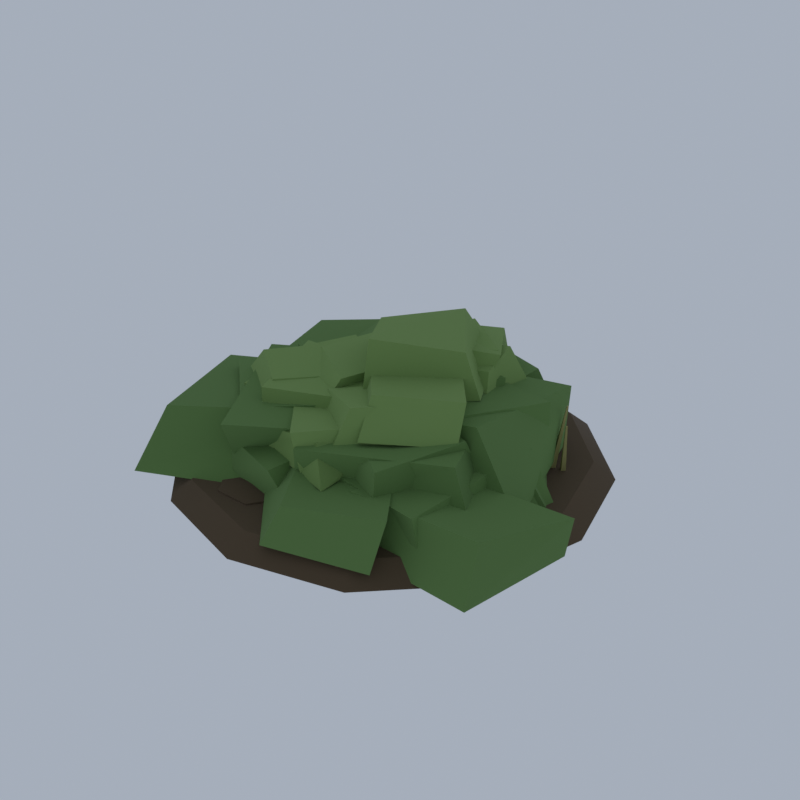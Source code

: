 # Source: VG06_01_marsh_hummock_01.blend  (saved by Blender 5.2.45; exported with 4.5.12 LTS)
import bpy
from mathutils import Matrix  # noqa: F401  (used for matrix-valued properties, if any)

bpy.ops.wm.read_factory_settings(use_empty=True)
scene = bpy.context.scene
scene.name = 'Scene'

# ---- collections
col_collection = bpy.data.collections.new('Collection'); scene.collection.children.link(col_collection)

# ---- materials (node trees are filled in below, after node groups)
mat_vg_f_hmud_mud = bpy.data.materials.new('vg_f_hmud|Mud')
mat_vg_f_hmud_mud.diffuse_color = (0.09152, 0.06191, 0.03288, 1.0)
mat_vg_f_hgrass_grass = bpy.data.materials.new('vg_f_hgrass|Grass')
mat_vg_f_hgrass_grass.diffuse_color = (0.1166, 0.2195, 0.06191, 1.0)
mat_vg_f_hgrass2_grass = bpy.data.materials.new('vg_f_hgrass2|Grass')
mat_vg_f_hgrass2_grass.diffuse_color = (0.1905, 0.3112, 0.09152, 1.0)
mat_vg_f_hreed_grass = bpy.data.materials.new('vg_f_hreed|Grass')
mat_vg_f_hreed_grass.diffuse_color = (0.3112, 0.2932, 0.1062, 1.0)

# ---- material node trees
mat_vg_f_hmud_mud.use_nodes = True; mat_vg_f_hmud_mud.node_tree.nodes.clear()
_N = mat_vg_f_hmud_mud.node_tree.nodes; _L = mat_vg_f_hmud_mud.node_tree.links
n0 = _N.new('ShaderNodeBsdfPrincipled'); n0.name = 'Principled BSDF'; n0.location = (-200, 100)
n0.inputs[0].default_value = (0.09152, 0.06191, 0.03288, 1.0)
n0.inputs[2].default_value = 1.0
n0.inputs[10].default_value = 0.005
n1 = _N.new('ShaderNodeOutputMaterial'); n1.name = 'Material Output'; n1.location = (200, 100)
_L.new(n0.outputs[0], n1.inputs[0])
n1.is_active_output = True
mat_vg_f_hgrass_grass.use_nodes = True; mat_vg_f_hgrass_grass.node_tree.nodes.clear()
_N = mat_vg_f_hgrass_grass.node_tree.nodes; _L = mat_vg_f_hgrass_grass.node_tree.links
n0 = _N.new('ShaderNodeBsdfPrincipled'); n0.name = 'Principled BSDF'; n0.location = (-200, 100)
n0.inputs[0].default_value = (0.1166, 0.2195, 0.06191, 1.0)
n0.inputs[2].default_value = 1.0
n0.inputs[10].default_value = 0.005
n1 = _N.new('ShaderNodeOutputMaterial'); n1.name = 'Material Output'; n1.location = (200, 100)
_L.new(n0.outputs[0], n1.inputs[0])
n1.is_active_output = True
mat_vg_f_hgrass2_grass.use_nodes = True; mat_vg_f_hgrass2_grass.node_tree.nodes.clear()
_N = mat_vg_f_hgrass2_grass.node_tree.nodes; _L = mat_vg_f_hgrass2_grass.node_tree.links
n0 = _N.new('ShaderNodeBsdfPrincipled'); n0.name = 'Principled BSDF'; n0.location = (-200, 100)
n0.inputs[0].default_value = (0.1905, 0.3112, 0.09152, 1.0)
n0.inputs[2].default_value = 1.0
n0.inputs[10].default_value = 0.005
n1 = _N.new('ShaderNodeOutputMaterial'); n1.name = 'Material Output'; n1.location = (200, 100)
_L.new(n0.outputs[0], n1.inputs[0])
n1.is_active_output = True
mat_vg_f_hreed_grass.use_nodes = True; mat_vg_f_hreed_grass.node_tree.nodes.clear()
_N = mat_vg_f_hreed_grass.node_tree.nodes; _L = mat_vg_f_hreed_grass.node_tree.links
n0 = _N.new('ShaderNodeBsdfPrincipled'); n0.name = 'Principled BSDF'; n0.location = (-200, 100)
n0.inputs[0].default_value = (0.3112, 0.2932, 0.1062, 1.0)
n0.inputs[2].default_value = 1.0
n0.inputs[10].default_value = 0.005
n1 = _N.new('ShaderNodeOutputMaterial'); n1.name = 'Material Output'; n1.location = (200, 100)
_L.new(n0.outputs[0], n1.inputs[0])
n1.is_active_output = True

# ---- world
world_world = bpy.data.worlds.new('World'); scene.world = world_world
world_world.use_nodes = True; world_world.node_tree.nodes.clear()
_N = world_world.node_tree.nodes; _L = world_world.node_tree.links
n0 = _N.new('ShaderNodeOutputWorld'); n0.name = 'World Output'; n0.location = (200, 100)
n1 = _N.new('ShaderNodeBackground'); n1.name = 'Background'; n1.location = (-200, 100)
n1.inputs[0].default_value = (0.42, 0.47, 0.55, 1.0)
n1.inputs[1].default_value = 0.9
_L.new(n1.outputs[0], n0.inputs[0])
n0.is_active_output = True
world_world.color = (0.05088, 0.05088, 0.05088)
world_world.sun_shadow_jitter_overblur = 0.0

# ---- meshes
me_grass_hummock = bpy.data.meshes.new('grass_hummock')
me_grass_hummock.from_pydata([(7.607, 0.0, 0.4204), (6.807, 0.0, 1.069), (6.535, 4.0, 0.4204), (5.842, 3.6, 1.069), (3.607, 6.928, 0.4204), (3.207, 6.235, 1.069), (-0.3931, 8.0, 0.4204), (-0.3931, 7.2, 1.069), (-4.393, 6.928, 0.4204), (-3.993, 6.235, 1.069), (-7.321, 4.0, 0.4204), (-6.628, 3.6, 1.069), (-8.393, 9.797e-16, 0.4204), (-7.593, 8.817e-16, 1.069), (-7.321, -4.0, 0.4204), (-6.628, -3.6, 1.069), (-4.393, -6.928, 0.4204), (-3.993, -6.235, 1.069), (-0.3931, -8.0, 0.4204), (-0.3931, -7.2, 1.069), (3.607, -6.928, 0.4204), (3.207, -6.235, 1.069), (6.535, -4.0, 0.4204), (5.842, -3.6, 1.069), (1.189, -5.449, 1.461), (1.189, -5.449, 0.3523), (2.847, -5.449, 1.184), (2.018, -4.218, 1.184), (0.3598, -4.218, 1.184), (-0.4695, -5.449, 1.184), (0.3598, -6.68, 1.184), (2.018, -6.68, 1.184), (2.847, -5.449, 0.6295), (2.018, -4.218, 0.6295), (0.3598, -4.218, 0.6295), (-0.4695, -5.449, 0.6295), (0.3598, -6.68, 0.6295), (2.018, -6.68, 0.6295), (-4.847, -4.4, 1.271), (-4.847, -4.4, 0.5423), (-3.757, -4.4, 1.089), (-4.302, -3.59, 1.089), (-5.392, -3.59, 1.089), (-5.937, -4.4, 1.089), (-5.392, -5.209, 1.089), (-4.302, -5.209, 1.089), (-3.757, -4.4, 0.7245), (-4.302, -3.59, 0.7245), (-5.392, -3.59, 0.7245), (-5.937, -4.4, 0.7245), (-5.392, -5.209, 0.7245), (-4.302, -5.209, 0.7245), (-2.117, -5.161, 1.358), (-2.117, -5.161, 0.4553), (-0.7671, -5.161, 1.132), (-1.442, -4.159, 1.132), (-2.793, -4.159, 1.132), (-3.468, -5.161, 1.132), (-2.793, -6.163, 1.132), (-1.442, -6.163, 1.132), (-0.7671, -5.161, 0.681), (-1.442, -4.159, 0.681), (-2.793, -4.159, 0.681), (-3.468, -5.161, 0.681), (-2.793, -6.163, 0.681), (-1.442, -6.163, 0.681), (2.343, -5.559, 1.361), (2.343, -5.559, 0.4527), (3.701, -5.559, 1.134), (3.022, -4.551, 1.134), (1.664, -4.551, 1.134), (0.9846, -5.559, 1.134), (1.664, -6.567, 1.134), (3.022, -6.567, 1.134), (3.701, -5.559, 0.6797), (3.022, -4.551, 0.6797), (1.664, -4.551, 0.6797), (0.9846, -5.559, 0.6797), (1.664, -6.567, 0.6797), (3.022, -6.567, 0.6797), (6.991, -5.477, 0.4952), (7.957, -1.622, 0.8364), (1.532, -1.579, 0.5242), (1.917, -5.301, 0.5879), (6.806, -4.597, 2.39), (8.393, -1.975, 2.581), (3.931, -1.771, 2.231), (2.099, -4.97, 2.485), (-1.248, -2.492, 0.4713), (2.445, 2.449, 0.5222), (-0.406, 6.342, 0.9132), (-4.868, 2.307, 0.5764), (-1.355, -1.266, 2.774), (2.419, 3.403, 3.388), (-1.295, 5.036, 2.894), (-4.585, 1.38, 2.757), (0.01901, -2.484, 1.239), (5.082, -2.218, 0.9563), (4.279, 2.087, 1.032), (0.2926, 0.8976, 1.148), (0.4167, -2.532, 2.777), (4.067, -3.033, 2.877), (4.513, 1.843, 2.484), (0.359, 1.352, 2.5), (-0.3403, -4.888, 1.103), (5.99, -3.644, 1.429), (3.288, 1.196, 1.472), (-1.66, 0.7165, 0.8979), (0.0506, -5.326, 3.368), (4.732, -3.058, 3.43), (3.005, 1.265, 3.232), (-1.608, 0.8177, 3.895), (1.377, -0.9422, 1.196), (4.174, 4.466, 1.323), (-1.607, 6.449, 1.314), (-2.391, 0.2701, 1.262), (2.474, -0.6166, 3.302), (2.985, 4.158, 3.605), (-0.8219, 5.75, 3.371), (-2.482, 0.3546, 3.601), (-0.53, -3.094, 1.717), (2.856, -1.981, 1.881), (0.8248, 1.935, 1.608), (-1.775, 0.1276, 1.603), (-0.634, -2.359, 3.137), (2.458, -1.445, 3.454), (0.3144, 1.9, 3.068), (-1.758, 0.4846, 3.217), (2.968, -4.87, 2.181), (4.511, -1.097, 1.974), (-0.4315, 0.8825, 2.031), (-1.1, -3.063, 2.176), (2.948, -4.75, 3.337), (4.258, -1.864, 3.65), (0.6815, -0.04067, 3.383), (0.1014, -2.572, 3.275), (-3.679, -2.574, 0.0), (0.8614, 0.3031, 0.2615), (-1.615, 6.799, 0.8006), (-7.108, 3.138, 0.5243), (-5.277, -2.033, 3.13), (0.6016, 0.5333, 3.165), (-1.592, 5.538, 3.883), (-6.697, 3.101, 3.207), (3.053, -2.948, 0.8084), (6.317, 0.09006, 0.7851), (3.976, 3.355, 1.108), (0.0916, -0.004755, 1.137), (2.466, -2.737, 3.132), (5.341, -0.4123, 2.747), (4.158, 1.954, 2.967), (0.6096, 0.163, 2.837), (0.7484, -3.392, 0.998), (2.897, 2.092, 0.6534), (-3.395, 4.322, 0.7117), (-5.373, -0.3037, 0.6486), (-0.4788, -2.452, 3.434), (3.108, 1.902, 4.121), (-3.518, 3.968, 3.867), (-4.798, -0.1159, 3.828), (0.991, -2.245, 1.238), (6.485, -2.137, 1.644), (4.489, 3.754, 1.178), (-0.5544, 2.825, 1.609), (2.178, -2.318, 4.07), (4.336, -1.433, 4.01), (4.665, 3.678, 3.637), (-0.1512, 2.785, 3.501), (-3.49, -4.86, 1.554), (-0.5935, -2.356, 1.74), (-2.553, 1.133, 1.473), (-6.145, -0.6024, 1.704), (-3.277, -4.504, 3.43), (-0.9357, -3.237, 3.767), (-2.44, 0.9947, 3.869), (-6.227, -1.799, 3.364), (3.666, -1.829, 2.078), (5.3, 1.359, 2.315), (1.3, 2.755, 2.27), (-0.1619, -0.5829, 1.823), (3.359, -1.618, 4.079), (5.022, 1.77, 3.879), (1.035, 2.535, 3.738), (-0.1699, 0.8375, 3.928), (-3.614, -0.2043, 2.038), (0.5628, -0.5702, 2.355), (-0.1363, 4.093, 2.393), (-3.603, 4.482, 2.46), (-2.985, 0.4033, 4.073), (-0.2553, 1.035, 4.57), (-0.439, 2.961, 4.236), (-3.389, 3.072, 4.223), (5.057, -4.955, 0.2557), (6.414, 0.5177, 0.5755), (-0.5186, 2.854, 0.2556), (-2.4, -4.002, 0.2518), (4.606, -4.982, 2.474), (5.369, 0.2307, 2.892), (-0.8434, 1.709, 2.453), (-1.713, -4.155, 2.417), (0.2789, -5.521, 0.8781), (0.1079, -0.9462, 1.091), (-4.24, -0.5157, 0.6881), (-3.878, -5.053, 1.034), (-0.6594, -5.82, 2.537), (-0.3759, -1.153, 2.357), (-3.802, -1.348, 2.531), (-4.479, -4.332, 2.124), (0.5454, -7.453, 1.064), (4.127, -6.369, 0.9834), (1.531, -2.173, 1.069), (-2.097, -4.563, 1.275), (0.8862, -6.805, 2.31), (4.278, -5.742, 2.634), (1.39, -1.72, 2.295), (-0.9426, -3.679, 2.652), (-6.096, -7.043, 1.023), (-0.2108, -4.384, 1.047), (-2.518, 0.8853, 1.269), (-7.398, -0.8617, 1.272), (-5.548, -5.785, 3.262), (-1.564, -2.723, 3.153), (-3.822, 0.4061, 3.113), (-7.585, -1.027, 2.871), (0.8603, -3.861, 1.147), (1.566, 3.918, 1.511), (-3.601, 3.444, 1.417), (-3.946, -2.737, 1.695), (0.5559, -1.615, 3.1), (1.436, 2.56, 3.331), (-2.86, 2.247, 3.23), (-3.484, -1.531, 3.091), (-3.604, -2.03, 1.551), (-0.8906, 0.5119, 1.804), (-2.784, 4.415, 1.687), (-6.516, 2.566, 1.907), (-4.526, -2.103, 2.958), (-1.603, -0.3282, 2.981), (-2.877, 3.131, 3.017), (-5.834, 1.155, 3.182), (-3.213, -4.937, 1.723), (1.139, -3.367, 2.114), (0.8039, 1.57, 1.6), (-4.88, 0.1405, 2.07), (-2.765, -5.829, 3.488), (2.233, -2.642, 3.489), (0.3552, 2.522, 3.907), (-5.889, -0.4513, 3.608), (0.1374, -5.142, 2.374), (3.595, -2.341, 2.103), (-0.7221, 0.1058, 2.314), (-2.569, -2.803, 2.014), (-0.1267, -5.27, 3.868), (2.306, -2.12, 3.718), (-0.03433, -0.02791, 3.598), (-2.008, -3.151, 3.59), (3.365, -2.509, 2.637), (4.09, 0.481, 2.706), (1.365, 2.109, 2.708), (0.7013, -0.7281, 2.431), (2.823, -1.973, 3.855), (3.628, 0.2406, 3.735), (2.0, 1.361, 3.758), (0.2696, -0.6737, 3.845), (0.7131, -3.974, 2.78), (2.9, -1.747, 2.856), (0.2143, 1.067, 2.711), (-1.74, -1.152, 2.709), (0.397, -3.332, 4.004), (2.014, -1.484, 3.989), (0.4234, 0.2594, 3.886), (-1.521, -1.633, 4.075), (-0.9548, -0.03316, 3.134), (1.78, -0.1062, 3.112), (1.186, 3.512, 2.954), (-1.517, 3.895, 3.125), (-0.6292, 0.03622, 4.175), (1.053, 0.7443, 4.171), (0.7826, 4.309, 4.379), (-1.147, 4.234, 4.129), (0.8053, -1.546, 3.336), (3.385, -0.556, 3.029), (1.245, 3.705, 3.105), (-1.471, 2.453, 3.284), (1.135, -1.202, 4.609), (2.755, 0.3739, 4.638), (1.331, 3.347, 4.567), (-0.359, 1.459, 4.325), (1.526, -3.936, 3.531), (4.116, -2.124, 3.452), (1.514, 1.31, 3.335), (-1.727, -0.158, 3.37), (1.313, -2.995, 4.794), (3.975, -1.513, 4.797), (0.9983, 1.997, 4.626), (-0.9994, -0.3633, 4.683), (-1.663, -2.815, 2.602), (0.6293, -0.6689, 2.892), (-2.755, 1.287, 2.795), (-4.623, -0.7823, 2.593), (-1.254, -2.342, 4.048), (-0.5343, -0.4652, 4.167), (-3.056, 1.141, 4.255), (-4.449, -1.178, 4.051), (0.774, -4.558, 2.913), (3.013, -2.881, 3.019), (-0.09387, -0.1642, 3.176), (-1.293, -2.975, 3.031), (1.057, -3.729, 4.522), (2.472, -2.116, 4.433), (0.5305, -1.425, 4.298), (-0.9058, -2.661, 4.18), (0.4554, -0.1773, 3.483), (3.26, 0.5194, 3.096), (3.287, 3.374, 3.191), (0.153, 2.576, 3.066), (0.3355, 0.1694, 4.461), (2.935, 1.141, 4.58), (2.577, 2.886, 4.813), (0.2369, 2.478, 4.471), (0.3661, -0.6842, 3.509), (2.66, 1.181, 3.658), (1.694, 4.185, 3.705), (-1.679, 3.122, 3.559), (-0.6401, -0.01942, 5.266), (2.973, 1.754, 4.988), (1.621, 3.893, 4.903), (-1.365, 2.557, 4.868), (1.514, 0.09234, 3.862), (2.759, 1.727, 3.909), (0.8616, 3.571, 3.758), (-0.5567, 1.344, 3.729), (1.101, 0.7382, 5.007), (2.687, 2.009, 5.003), (0.5461, 3.568, 5.083), (-0.3982, 1.447, 5.153), (0.1413, -2.183, 3.824), (3.324, 0.1581, 3.995), (1.635, 3.451, 4.006), (-2.072, 1.373, 4.122), (0.1532, -1.782, 5.993), (2.731, 0.05794, 5.606), (1.022, 2.314, 6.0), (-1.382, 0.6313, 5.555), (-4.28, -3.148, 2.01), (-0.02231, -2.638, 1.978), (-1.149, 1.266, 2.023), (-4.373, 0.4506, 2.109), (-4.422, -3.225, 3.506), (-0.1636, -2.468, 3.468), (-1.45, 0.8598, 3.428), (-4.895, -0.1225, 3.533), (1.326, -5.432, 2.35), (1.253, -1.728, 2.439), (-2.174, -1.486, 2.449), (-2.449, -4.474, 2.445), (0.4416, -4.694, 3.45), (1.48, -1.603, 3.304), (-1.521, -1.98, 3.284), (-1.603, -4.656, 3.33), (-1.546, -3.036, 2.557), (-0.3731, -0.9615, 2.638), (-2.789, -0.3839, 2.69), (-3.789, -2.472, 2.53), (-1.538, -2.706, 3.357), (-0.7605, -0.5362, 3.573), (-2.658, -0.09289, 3.446), (-3.147, -2.363, 3.391), (-2.647, -4.06, 2.598), (0.2688, -2.601, 2.872), (0.3616, 1.175, 2.936), (-4.314, 0.007378, 2.602), (-2.867, -3.846, 4.067), (0.8267, -2.53, 4.199), (-0.7381, 0.174, 4.011), (-4.072, -0.3158, 4.243), (-3.046, -3.942, 3.117), (-0.7039, -1.03, 2.877), (-2.878, 1.212, 2.93), (-5.61, -2.062, 3.104), (-2.897, -3.267, 4.133), (-0.9109, -0.6866, 4.002), (-2.675, 0.6059, 4.28), (-4.765, -1.902, 4.218), (-1.26, -3.11, 2.998), (0.6225, 0.8515, 3.054), (-2.386, 1.839, 3.102), (-4.227, -1.532, 3.256), (-0.643, -2.301, 4.485), (-0.07172, 0.2355, 4.382), (-2.405, 1.498, 4.432), (-3.265, -0.4776, 4.275), (-4.554, 4.337, 1.063), (-4.492, 4.475, 3.069), (-4.674, 4.457, 1.063), (-4.532, 4.515, 3.069), (-4.794, 4.337, 1.074), (-4.572, 4.475, 3.073), (-4.673, 4.217, 1.074), (-4.532, 4.435, 3.073), (-1.914, -0.114, 1.059), (-1.74, -0.01612, 3.014), (-2.034, 0.005855, 1.065), (-1.78, 0.02385, 3.016), (-2.153, -0.114, 1.079), (-1.82, -0.01612, 3.021), (-2.033, -0.2339, 1.073), (-1.78, -0.05609, 3.019), (-0.1482, -0.09948, 1.08), (-0.483, 0.1212, 2.844), (-0.266, 0.01992, 1.059), (-0.5222, 0.161, 2.837), (-0.3866, -0.09948, 1.057), (-0.5624, 0.1212, 2.836), (-0.2688, -0.2189, 1.078), (-0.5232, 0.08143, 2.843), (-6.222, 0.2139, 1.067), (-6.252, 0.5182, 3.023), (-6.342, 0.333, 1.057), (-6.293, 0.5579, 3.02), (-6.462, 0.2139, 1.071), (-6.332, 0.5182, 3.025), (-6.342, 0.09486, 1.081), (-6.292, 0.4786, 3.028), (-0.1828, -2.046, 1.062), (-0.1209, -2.261, 2.665), (-0.3015, -1.927, 1.079), (-0.1605, -2.221, 2.67), (-0.4221, -2.046, 1.076), (-0.2007, -2.261, 2.669), (-0.3034, -2.166, 1.058), (-0.1611, -2.301, 2.663), (-2.034, 3.422, 1.078), (-2.39, 3.267, 3.309), (-2.155, 3.542, 1.074), (-2.43, 3.307, 3.308), (-2.273, 3.422, 1.059), (-2.47, 3.267, 3.303), (-2.153, 3.302, 1.063), (-2.43, 3.228, 3.304), (-3.028, 4.512, 1.057), (-2.74, 4.261, 3.503), (-3.146, 4.631, 1.077), (-2.779, 4.301, 3.51), (-3.266, 4.512, 1.081), (-2.819, 4.261, 3.511), (-3.148, 4.392, 1.061), (-2.78, 4.221, 3.504), (1.222, 2.385, 1.052), (1.458, 2.675, 2.52), (1.1, 2.504, 1.054), (1.418, 2.715, 2.52), (0.9852, 2.385, 1.086), (1.379, 2.675, 2.531), (1.107, 2.267, 1.084), (1.42, 2.636, 2.53), (5.41, 2.454, 1.062), (5.498, 2.193, 2.93), (5.291, 2.573, 1.08), (5.458, 2.232, 2.936), (5.171, 2.454, 1.076), (5.418, 2.193, 2.934), (5.289, 2.335, 1.058), (5.458, 2.153, 2.928), (-0.0915, 2.912, 1.081), (-0.5066, 2.546, 3.132), (-0.2127, 3.031, 1.082), (-0.547, 2.586, 3.132), (-0.3294, 2.912, 1.056), (-0.5859, 2.546, 3.123), (-0.2082, 2.793, 1.055), (-0.5455, 2.507, 3.123), (-1.341, -4.263, 1.085), (-1.833, -4.532, 2.991), (-1.461, -4.144, 1.079), (-1.873, -4.492, 2.989), (-1.577, -4.263, 1.052), (-1.912, -4.532, 2.98), (-1.457, -4.382, 1.058), (-1.872, -4.571, 2.982), (-2.627, 5.042, 1.067), (-2.646, 5.302, 3.572), (-2.747, 5.162, 1.061), (-2.686, 5.342, 3.57), (-2.867, 5.042, 1.071), (-2.726, 5.302, 3.574), (-2.747, 4.923, 1.077), (-2.686, 5.263, 3.576), (2.929, 4.029, 1.085), (2.483, 4.224, 2.786), (2.812, 4.148, 1.06), (2.444, 4.264, 2.778), (2.692, 4.029, 1.052), (2.404, 4.224, 2.775), (2.809, 3.909, 1.077), (2.443, 4.184, 2.783), (-1.342, 1.489, 1.057), (-1.173, 1.661, 2.763), (-1.462, 1.608, 1.061), (-1.213, 1.701, 2.764), (-1.58, 1.489, 1.08), (-1.252, 1.661, 2.77), (-1.46, 1.369, 1.077), (-1.212, 1.621, 2.769), (-4.534, -1.992, 1.072), (-4.71, -2.214, 3.194), (-4.654, -1.872, 1.077), (-4.75, -2.174, 3.195), (-4.774, -1.992, 1.065), (-4.79, -2.214, 3.192), (-4.654, -2.111, 1.061), (-4.75, -2.254, 3.19), (5.029, 2.397, 1.057), (5.313, 2.48, 3.513), (4.909, 2.517, 1.066), (5.274, 2.52, 3.516), (4.791, 2.397, 1.08), (5.234, 2.48, 3.521), (4.91, 2.277, 1.071), (5.274, 2.44, 3.518), (-1.643, -0.7498, 1.082), (-2.057, -0.7366, 3.052), (-1.762, -0.6298, 1.068), (-2.097, -0.6966, 3.047), (-1.881, -0.7498, 1.056), (-2.136, -0.7366, 3.043), (-1.762, -0.8698, 1.069), (-2.097, -0.7766, 3.048), (-3.099, 1.264, 1.078), (-3.407, 0.8999, 2.959), (-3.22, 1.383, 1.084), (-3.448, 0.9394, 2.961), (-3.338, 1.264, 1.059), (-3.487, 0.8999, 2.953), (-3.217, 1.146, 1.054), (-3.446, 0.8603, 2.951), (1.861, 2.315, 1.078), (1.488, 2.753, 3.521), (1.743, 2.434, 1.055), (1.449, 2.793, 3.514), (1.622, 2.315, 1.059), (1.409, 2.753, 3.515), (1.74, 2.197, 1.083), (1.448, 2.713, 3.523), (0.02465, -0.2421, 1.078), (-0.2428, -0.08978, 2.729), (-0.09403, -0.1225, 1.062), (-0.2823, -0.04989, 2.724), (-0.2143, -0.2421, 1.06), (-0.3224, -0.08978, 2.723), (-0.09565, -0.3618, 1.076), (-0.2829, -0.1297, 2.729), (-3.333, 0.2762, 1.06), (-3.171, 0.4533, 3.36), (-3.454, 0.396, 1.063), (-3.211, 0.4933, 3.361), (-3.573, 0.2762, 1.077), (-3.251, 0.4533, 3.365), (-3.452, 0.1564, 1.075), (-3.211, 0.4134, 3.365), (-0.6304, 6.344, 1.075), (-0.8642, 5.953, 2.893), (-0.7515, 6.463, 1.085), (-0.9046, 5.992, 2.897), (-0.8698, 6.344, 1.062), (-0.944, 5.953, 2.889), (-0.7487, 6.226, 1.052), (-0.9037, 5.914, 2.886)], [], [(22, 20, 18, 16, 14, 12, 10, 8, 6, 4, 2, 0), (1, 3, 5, 7, 9, 11, 13, 15, 17, 19, 21, 23), (0, 2, 3, 1), (2, 4, 5, 3), (4, 6, 7, 5), (6, 8, 9, 7), (8, 10, 11, 9), (10, 12, 13, 11), (12, 14, 15, 13), (14, 16, 17, 15), (16, 18, 19, 17), (18, 20, 21, 19), (20, 22, 23, 21), (22, 0, 1, 23), (24, 26, 27), (25, 33, 32), (26, 32, 33, 27), (24, 27, 28), (25, 34, 33), (27, 33, 34, 28), (24, 28, 29), (25, 35, 34), (28, 34, 35, 29), (24, 29, 30), (25, 36, 35), (29, 35, 36, 30), (24, 30, 31), (25, 37, 36), (30, 36, 37, 31), (24, 31, 26), (25, 32, 37), (31, 37, 32, 26), (38, 40, 41), (39, 47, 46), (40, 46, 47, 41), (38, 41, 42), (39, 48, 47), (41, 47, 48, 42), (38, 42, 43), (39, 49, 48), (42, 48, 49, 43), (38, 43, 44), (39, 50, 49), (43, 49, 50, 44), (38, 44, 45), (39, 51, 50), (44, 50, 51, 45), (38, 45, 40), (39, 46, 51), (45, 51, 46, 40), (52, 54, 55), (53, 61, 60), (54, 60, 61, 55), (52, 55, 56), (53, 62, 61), (55, 61, 62, 56), (52, 56, 57), (53, 63, 62), (56, 62, 63, 57), (52, 57, 58), (53, 64, 63), (57, 63, 64, 58), (52, 58, 59), (53, 65, 64), (58, 64, 65, 59), (52, 59, 54), (53, 60, 65), (59, 65, 60, 54), (66, 68, 69), (67, 75, 74), (68, 74, 75, 69), (66, 69, 70), (67, 76, 75), (69, 75, 76, 70), (66, 70, 71), (67, 77, 76), (70, 76, 77, 71), (66, 71, 72), (67, 78, 77), (71, 77, 78, 72), (66, 72, 73), (67, 79, 78), (72, 78, 79, 73), (66, 73, 68), (67, 74, 79), (73, 79, 74, 68), (80, 83, 82, 81), (84, 85, 86, 87), (80, 81, 85, 84), (81, 82, 86, 85), (82, 83, 87, 86), (83, 80, 84, 87), (88, 91, 90, 89), (92, 93, 94, 95), (88, 89, 93, 92), (89, 90, 94, 93), (90, 91, 95, 94), (91, 88, 92, 95), (96, 99, 98, 97), (100, 101, 102, 103), (96, 97, 101, 100), (97, 98, 102, 101), (98, 99, 103, 102), (99, 96, 100, 103), (104, 107, 106, 105), (108, 109, 110, 111), (104, 105, 109, 108), (105, 106, 110, 109), (106, 107, 111, 110), (107, 104, 108, 111), (112, 115, 114, 113), (116, 117, 118, 119), (112, 113, 117, 116), (113, 114, 118, 117), (114, 115, 119, 118), (115, 112, 116, 119), (120, 123, 122, 121), (124, 125, 126, 127), (120, 121, 125, 124), (121, 122, 126, 125), (122, 123, 127, 126), (123, 120, 124, 127), (128, 131, 130, 129), (132, 133, 134, 135), (128, 129, 133, 132), (129, 130, 134, 133), (130, 131, 135, 134), (131, 128, 132, 135), (136, 139, 138, 137), (140, 141, 142, 143), (136, 137, 141, 140), (137, 138, 142, 141), (138, 139, 143, 142), (139, 136, 140, 143), (144, 147, 146, 145), (148, 149, 150, 151), (144, 145, 149, 148), (145, 146, 150, 149), (146, 147, 151, 150), (147, 144, 148, 151), (152, 155, 154, 153), (156, 157, 158, 159), (152, 153, 157, 156), (153, 154, 158, 157), (154, 155, 159, 158), (155, 152, 156, 159), (160, 163, 162, 161), (164, 165, 166, 167), (160, 161, 165, 164), (161, 162, 166, 165), (162, 163, 167, 166), (163, 160, 164, 167), (168, 171, 170, 169), (172, 173, 174, 175), (168, 169, 173, 172), (169, 170, 174, 173), (170, 171, 175, 174), (171, 168, 172, 175), (176, 179, 178, 177), (180, 181, 182, 183), (176, 177, 181, 180), (177, 178, 182, 181), (178, 179, 183, 182), (179, 176, 180, 183), (184, 187, 186, 185), (188, 189, 190, 191), (184, 185, 189, 188), (185, 186, 190, 189), (186, 187, 191, 190), (187, 184, 188, 191), (192, 195, 194, 193), (196, 197, 198, 199), (192, 193, 197, 196), (193, 194, 198, 197), (194, 195, 199, 198), (195, 192, 196, 199), (200, 203, 202, 201), (204, 205, 206, 207), (200, 201, 205, 204), (201, 202, 206, 205), (202, 203, 207, 206), (203, 200, 204, 207), (208, 211, 210, 209), (212, 213, 214, 215), (208, 209, 213, 212), (209, 210, 214, 213), (210, 211, 215, 214), (211, 208, 212, 215), (216, 219, 218, 217), (220, 221, 222, 223), (216, 217, 221, 220), (217, 218, 222, 221), (218, 219, 223, 222), (219, 216, 220, 223), (224, 227, 226, 225), (228, 229, 230, 231), (224, 225, 229, 228), (225, 226, 230, 229), (226, 227, 231, 230), (227, 224, 228, 231), (232, 235, 234, 233), (236, 237, 238, 239), (232, 233, 237, 236), (233, 234, 238, 237), (234, 235, 239, 238), (235, 232, 236, 239), (240, 243, 242, 241), (244, 245, 246, 247), (240, 241, 245, 244), (241, 242, 246, 245), (242, 243, 247, 246), (243, 240, 244, 247), (248, 251, 250, 249), (252, 253, 254, 255), (248, 249, 253, 252), (249, 250, 254, 253), (250, 251, 255, 254), (251, 248, 252, 255), (256, 259, 258, 257), (260, 261, 262, 263), (256, 257, 261, 260), (257, 258, 262, 261), (258, 259, 263, 262), (259, 256, 260, 263), (264, 267, 266, 265), (268, 269, 270, 271), (264, 265, 269, 268), (265, 266, 270, 269), (266, 267, 271, 270), (267, 264, 268, 271), (272, 275, 274, 273), (276, 277, 278, 279), (272, 273, 277, 276), (273, 274, 278, 277), (274, 275, 279, 278), (275, 272, 276, 279), (280, 283, 282, 281), (284, 285, 286, 287), (280, 281, 285, 284), (281, 282, 286, 285), (282, 283, 287, 286), (283, 280, 284, 287), (288, 291, 290, 289), (292, 293, 294, 295), (288, 289, 293, 292), (289, 290, 294, 293), (290, 291, 295, 294), (291, 288, 292, 295), (296, 299, 298, 297), (300, 301, 302, 303), (296, 297, 301, 300), (297, 298, 302, 301), (298, 299, 303, 302), (299, 296, 300, 303), (304, 307, 306, 305), (308, 309, 310, 311), (304, 305, 309, 308), (305, 306, 310, 309), (306, 307, 311, 310), (307, 304, 308, 311), (312, 315, 314, 313), (316, 317, 318, 319), (312, 313, 317, 316), (313, 314, 318, 317), (314, 315, 319, 318), (315, 312, 316, 319), (320, 323, 322, 321), (324, 325, 326, 327), (320, 321, 325, 324), (321, 322, 326, 325), (322, 323, 327, 326), (323, 320, 324, 327), (328, 331, 330, 329), (332, 333, 334, 335), (328, 329, 333, 332), (329, 330, 334, 333), (330, 331, 335, 334), (331, 328, 332, 335), (336, 339, 338, 337), (340, 341, 342, 343), (336, 337, 341, 340), (337, 338, 342, 341), (338, 339, 343, 342), (339, 336, 340, 343), (344, 347, 346, 345), (348, 349, 350, 351), (344, 345, 349, 348), (345, 346, 350, 349), (346, 347, 351, 350), (347, 344, 348, 351), (352, 355, 354, 353), (356, 357, 358, 359), (352, 353, 357, 356), (353, 354, 358, 357), (354, 355, 359, 358), (355, 352, 356, 359), (360, 363, 362, 361), (364, 365, 366, 367), (360, 361, 365, 364), (361, 362, 366, 365), (362, 363, 367, 366), (363, 360, 364, 367), (368, 371, 370, 369), (372, 373, 374, 375), (368, 369, 373, 372), (369, 370, 374, 373), (370, 371, 375, 374), (371, 368, 372, 375), (376, 379, 378, 377), (380, 381, 382, 383), (376, 377, 381, 380), (377, 378, 382, 381), (378, 379, 383, 382), (379, 376, 380, 383), (384, 387, 386, 385), (388, 389, 390, 391), (384, 385, 389, 388), (385, 386, 390, 389), (386, 387, 391, 390), (387, 384, 388, 391), (398, 396, 394, 392), (393, 395, 397, 399), (392, 394, 395, 393), (394, 396, 397, 395), (396, 398, 399, 397), (398, 392, 393, 399), (406, 404, 402, 400), (401, 403, 405, 407), (400, 402, 403, 401), (402, 404, 405, 403), (404, 406, 407, 405), (406, 400, 401, 407), (414, 412, 410, 408), (409, 411, 413, 415), (408, 410, 411, 409), (410, 412, 413, 411), (412, 414, 415, 413), (414, 408, 409, 415), (422, 420, 418, 416), (417, 419, 421, 423), (416, 418, 419, 417), (418, 420, 421, 419), (420, 422, 423, 421), (422, 416, 417, 423), (430, 428, 426, 424), (425, 427, 429, 431), (424, 426, 427, 425), (426, 428, 429, 427), (428, 430, 431, 429), (430, 424, 425, 431), (438, 436, 434, 432), (433, 435, 437, 439), (432, 434, 435, 433), (434, 436, 437, 435), (436, 438, 439, 437), (438, 432, 433, 439), (446, 444, 442, 440), (441, 443, 445, 447), (440, 442, 443, 441), (442, 444, 445, 443), (444, 446, 447, 445), (446, 440, 441, 447), (454, 452, 450, 448), (449, 451, 453, 455), (448, 450, 451, 449), (450, 452, 453, 451), (452, 454, 455, 453), (454, 448, 449, 455), (462, 460, 458, 456), (457, 459, 461, 463), (456, 458, 459, 457), (458, 460, 461, 459), (460, 462, 463, 461), (462, 456, 457, 463), (470, 468, 466, 464), (465, 467, 469, 471), (464, 466, 467, 465), (466, 468, 469, 467), (468, 470, 471, 469), (470, 464, 465, 471), (478, 476, 474, 472), (473, 475, 477, 479), (472, 474, 475, 473), (474, 476, 477, 475), (476, 478, 479, 477), (478, 472, 473, 479), (486, 484, 482, 480), (481, 483, 485, 487), (480, 482, 483, 481), (482, 484, 485, 483), (484, 486, 487, 485), (486, 480, 481, 487), (494, 492, 490, 488), (489, 491, 493, 495), (488, 490, 491, 489), (490, 492, 493, 491), (492, 494, 495, 493), (494, 488, 489, 495), (502, 500, 498, 496), (497, 499, 501, 503), (496, 498, 499, 497), (498, 500, 501, 499), (500, 502, 503, 501), (502, 496, 497, 503), (510, 508, 506, 504), (505, 507, 509, 511), (504, 506, 507, 505), (506, 508, 509, 507), (508, 510, 511, 509), (510, 504, 505, 511), (518, 516, 514, 512), (513, 515, 517, 519), (512, 514, 515, 513), (514, 516, 517, 515), (516, 518, 519, 517), (518, 512, 513, 519), (526, 524, 522, 520), (521, 523, 525, 527), (520, 522, 523, 521), (522, 524, 525, 523), (524, 526, 527, 525), (526, 520, 521, 527), (534, 532, 530, 528), (529, 531, 533, 535), (528, 530, 531, 529), (530, 532, 533, 531), (532, 534, 535, 533), (534, 528, 529, 535), (542, 540, 538, 536), (537, 539, 541, 543), (536, 538, 539, 537), (538, 540, 541, 539), (540, 542, 543, 541), (542, 536, 537, 543), (550, 548, 546, 544), (545, 547, 549, 551), (544, 546, 547, 545), (546, 548, 549, 547), (548, 550, 551, 549), (550, 544, 545, 551), (558, 556, 554, 552), (553, 555, 557, 559), (552, 554, 555, 553), (554, 556, 557, 555), (556, 558, 559, 557), (558, 552, 553, 559), (566, 564, 562, 560), (561, 563, 565, 567), (560, 562, 563, 561), (562, 564, 565, 563), (564, 566, 567, 565), (566, 560, 561, 567)])
me_grass_hummock.polygons.foreach_set('use_smooth', [True] * 452)
me_grass_hummock.polygons.foreach_set('material_index', [0, 0, 0, 0, 0, 0, 0, 0, 0, 0, 0, 0, 0, 0, 0, 0, 0, 0, 0, 0, 0, 0, 0, 0, 0, 0, 0, 0, 0, 0, 0, 0, 0, 0, 0, 0, 0, 0, 0, 0, 0, 0, 0, 0, 0, 0, 0, 0, 0, 0, 0, 0, 0, 0, 0, 0, 0, 0, 0, 0, 0, 0, 0, 0, 0, 0, 0, 0, 0, 0, 0, 0, 0, 0, 0, 0, 0, 0, 0, 0, 0, 0, 0, 0, 0, 0, 1, 1, 1, 1, 1, 1, 1, 1, 1, 1, 1, 1, 1, 1, 1, 1, 1, 1, 1, 1, 1, 1, 1, 1, 1, 1, 1, 1, 1, 1, 1, 1, 1, 1, 1, 1, 1, 1, 1, 1, 1, 1, 1, 1, 1, 1, 1, 1, 1, 1, 1, 1, 1, 1, 1, 1, 1, 1, 1, 1, 1, 1, 1, 1, 1, 1, 1, 1, 1, 1, 1, 1, 1, 1, 1, 1, 1, 1, 1, 1, 1, 1, 1, 1, 1, 1, 1, 1, 1, 1, 1, 1, 1, 1, 1, 1, 1, 1, 1, 1, 1, 1, 1, 1, 1, 1, 1, 1, 1, 1, 1, 1, 1, 1, 1, 1, 1, 1, 1, 1, 1, 1, 1, 1, 1, 1, 2, 2, 2, 2, 2, 2, 2, 2, 2, 2, 2, 2, 2, 2, 2, 2, 2, 2, 2, 2, 2, 2, 2, 2, 2, 2, 2, 2, 2, 2, 2, 2, 2, 2, 2, 2, 2, 2, 2, 2, 2, 2, 2, 2, 2, 2, 2, 2, 2, 2, 2, 2, 2, 2, 2, 2, 2, 2, 2, 2, 2, 2, 2, 2, 2, 2, 2, 2, 2, 2, 2, 2, 2, 2, 2, 2, 2, 2, 2, 2, 2, 2, 2, 2, 2, 2, 2, 2, 2, 2, 2, 2, 2, 2, 2, 2, 2, 2, 2, 2, 2, 2, 2, 2, 2, 2, 2, 2, 2, 2, 2, 2, 2, 2, 2, 2, 2, 2, 2, 2, 2, 2, 2, 2, 2, 2, 2, 2, 2, 2, 2, 2, 2, 2, 2, 2, 2, 2, 2, 2, 2, 2, 2, 2, 2, 2, 2, 2, 2, 2, 2, 2, 2, 2, 2, 2, 3, 3, 3, 3, 3, 3, 3, 3, 3, 3, 3, 3, 3, 3, 3, 3, 3, 3, 3, 3, 3, 3, 3, 3, 3, 3, 3, 3, 3, 3, 3, 3, 3, 3, 3, 3, 3, 3, 3, 3, 3, 3, 3, 3, 3, 3, 3, 3, 3, 3, 3, 3, 3, 3, 3, 3, 3, 3, 3, 3, 3, 3, 3, 3, 3, 3, 3, 3, 3, 3, 3, 3, 3, 3, 3, 3, 3, 3, 3, 3, 3, 3, 3, 3])
_k = set([(0, 2), (0, 22), (1, 3), (1, 23), (2, 4), (3, 5), (4, 6), (5, 7), (6, 8), (7, 9), (8, 10), (9, 11), (10, 12), (11, 13), (12, 14), (13, 15), (14, 16), (15, 17), (16, 18), (17, 19), (18, 20), (19, 21), (20, 22), (21, 23), (26, 27), (26, 31), (26, 32), (27, 28), (27, 33), (28, 29), (28, 34), (29, 30), (29, 35), (30, 31), (30, 36), (31, 37), (32, 33), (32, 37), (33, 34), (34, 35), (35, 36), (36, 37), (40, 41), (40, 45), (40, 46), (41, 42), (41, 47), (42, 43), (42, 48), (43, 44), (43, 49), (44, 45), (44, 50), (45, 51), (46, 47), (46, 51), (47, 48), (48, 49), (49, 50), (50, 51), (54, 55), (54, 59), (54, 60), (55, 56), (55, 61), (56, 57), (56, 62), (57, 58), (57, 63), (58, 59), (58, 64), (59, 65), (60, 61), (60, 65), (61, 62), (62, 63), (63, 64), (64, 65), (68, 69), (68, 73), (68, 74), (69, 70), (69, 75), (70, 71), (70, 76), (71, 72), (71, 77), (72, 73), (72, 78), (73, 79), (74, 75), (74, 79), (75, 76), (76, 77), (77, 78), (78, 79), (80, 81), (80, 83), (80, 84), (81, 82), (81, 85), (82, 83), (82, 86), (83, 87), (84, 85), (84, 87), (85, 86), (86, 87), (88, 89), (88, 91), (88, 92), (89, 90), (89, 93), (90, 91), (90, 94), (91, 95), (92, 93), (92, 95), (93, 94), (94, 95), (96, 97), (96, 99), (96, 100), (97, 98), (97, 101), (98, 99), (98, 102), (99, 103), (100, 101), (100, 103), (101, 102), (102, 103), (104, 105), (104, 107), (104, 108), (105, 106), (105, 109), (106, 107), (106, 110), (107, 111), (108, 109), (108, 111), (109, 110), (110, 111), (112, 113), (112, 115), (112, 116), (113, 114), (113, 117), (114, 115), (114, 118), (115, 119), (116, 117), (116, 119), (117, 118), (118, 119), (120, 121), (120, 123), (120, 124), (121, 122), (121, 125), (122, 123), (122, 126), (123, 127), (124, 125), (124, 127), (125, 126), (126, 127), (128, 129), (128, 131), (128, 132), (129, 130), (129, 133), (130, 131), (130, 134), (131, 135), (132, 133), (132, 135), (133, 134), (134, 135), (136, 137), (136, 139), (136, 140), (137, 138), (137, 141), (138, 139), (138, 142), (139, 143), (140, 141), (140, 143), (141, 142), (142, 143), (144, 145), (144, 147), (144, 148), (145, 146), (145, 149), (146, 147), (146, 150), (147, 151), (148, 149), (148, 151), (149, 150), (150, 151), (152, 153), (152, 155), (152, 156), (153, 154), (153, 157), (154, 155), (154, 158), (155, 159), (156, 157), (156, 159), (157, 158), (158, 159), (160, 161), (160, 163), (160, 164), (161, 162), (161, 165), (162, 163), (162, 166), (163, 167), (164, 165), (164, 167), (165, 166), (166, 167), (168, 169), (168, 171), (168, 172), (169, 170), (169, 173), (170, 171), (170, 174), (171, 175), (172, 173), (172, 175), (173, 174), (174, 175), (176, 177), (176, 179), (176, 180), (177, 178), (177, 181), (178, 179), (178, 182), (179, 183), (180, 181), (180, 183), (181, 182), (182, 183), (184, 185), (184, 187), (184, 188), (185, 186), (185, 189), (186, 187), (186, 190), (187, 191), (188, 189), (188, 191), (189, 190), (190, 191), (192, 193), (192, 195), (192, 196), (193, 194), (193, 197), (194, 195), (194, 198), (195, 199), (196, 197), (196, 199), (197, 198), (198, 199), (200, 201), (200, 203), (200, 204), (201, 202), (201, 205), (202, 203), (202, 206), (203, 207), (204, 205), (204, 207), (205, 206), (206, 207), (208, 209), (208, 211), (208, 212), (209, 210), (209, 213), (210, 211), (210, 214), (211, 215), (212, 213), (212, 215), (213, 214), (214, 215), (216, 217), (216, 219), (216, 220), (217, 218), (217, 221), (218, 219), (218, 222), (219, 223), (220, 221), (220, 223), (221, 222), (222, 223), (224, 225), (224, 227), (224, 228), (225, 226), (225, 229), (226, 227), (226, 230), (227, 231), (228, 229), (228, 231), (229, 230), (230, 231), (232, 233), (232, 235), (232, 236), (233, 234), (233, 237), (234, 235), (234, 238), (235, 239), (236, 237), (236, 239), (237, 238), (238, 239), (240, 241), (240, 243), (240, 244), (241, 242), (241, 245), (242, 243), (242, 246), (243, 247), (244, 245), (244, 247), (245, 246), (246, 247), (248, 249), (248, 251), (248, 252), (249, 250), (249, 253), (250, 251), (250, 254), (251, 255), (252, 253), (252, 255), (253, 254), (254, 255), (256, 257), (256, 259), (256, 260), (257, 258), (257, 261), (258, 259), (258, 262), (259, 263), (260, 261), (260, 263), (261, 262), (262, 263), (264, 265), (264, 267), (264, 268), (265, 266), (265, 269), (266, 267), (266, 270), (267, 271), (268, 269), (268, 271), (269, 270), (270, 271), (272, 273), (272, 275), (272, 276), (273, 274), (273, 277), (274, 275), (274, 278), (275, 279), (276, 277), (276, 279), (277, 278), (278, 279), (280, 281), (280, 283), (280, 284), (281, 282), (281, 285), (282, 283), (282, 286), (283, 287), (284, 285), (284, 287), (285, 286), (286, 287), (288, 289), (288, 291), (288, 292), (289, 290), (289, 293), (290, 291), (290, 294), (291, 295), (292, 293), (292, 295), (293, 294), (294, 295), (296, 297), (296, 299), (296, 300), (297, 298), (297, 301), (298, 299), (298, 302), (299, 303), (300, 301), (300, 303), (301, 302), (302, 303), (304, 305), (304, 307), (304, 308), (305, 306), (305, 309), (306, 307), (306, 310), (307, 311), (308, 309), (308, 311), (309, 310), (310, 311), (312, 313), (312, 315), (312, 316), (313, 314), (313, 317), (314, 315), (314, 318), (315, 319), (316, 317), (316, 319), (317, 318), (318, 319), (320, 321), (320, 323), (320, 324), (321, 322), (321, 325), (322, 323), (322, 326), (323, 327), (324, 325), (324, 327), (325, 326), (326, 327), (328, 329), (328, 331), (328, 332), (329, 330), (329, 333), (330, 331), (330, 334), (331, 335), (332, 333), (332, 335), (333, 334), (334, 335), (336, 337), (336, 339), (336, 340), (337, 338), (337, 341), (338, 339), (338, 342), (339, 343), (340, 341), (340, 343), (341, 342), (342, 343), (344, 345), (344, 347), (344, 348), (345, 346), (345, 349), (346, 347), (346, 350), (347, 351), (348, 349), (348, 351), (349, 350), (350, 351), (352, 353), (352, 355), (352, 356), (353, 354), (353, 357), (354, 355), (354, 358), (355, 359), (356, 357), (356, 359), (357, 358), (358, 359), (360, 361), (360, 363), (360, 364), (361, 362), (361, 365), (362, 363), (362, 366), (363, 367), (364, 365), (364, 367), (365, 366), (366, 367), (368, 369), (368, 371), (368, 372), (369, 370), (369, 373), (370, 371), (370, 374), (371, 375), (372, 373), (372, 375), (373, 374), (374, 375), (376, 377), (376, 379), (376, 380), (377, 378), (377, 381), (378, 379), (378, 382), (379, 383), (380, 381), (380, 383), (381, 382), (382, 383), (384, 385), (384, 387), (384, 388), (385, 386), (385, 389), (386, 387), (386, 390), (387, 391), (388, 389), (388, 391), (389, 390), (390, 391), (392, 393), (392, 394), (392, 398), (393, 395), (393, 399), (394, 395), (394, 396), (395, 397), (396, 397), (396, 398), (397, 399), (398, 399), (400, 401), (400, 402), (400, 406), (401, 403), (401, 407), (402, 403), (402, 404), (403, 405), (404, 405), (404, 406), (405, 407), (406, 407), (408, 409), (408, 410), (408, 414), (409, 411), (409, 415), (410, 411), (410, 412), (411, 413), (412, 413), (412, 414), (413, 415), (414, 415), (416, 417), (416, 418), (416, 422), (417, 419), (417, 423), (418, 419), (418, 420), (419, 421), (420, 421), (420, 422), (421, 423), (422, 423), (424, 425), (424, 426), (424, 430), (425, 427), (425, 431), (426, 427), (426, 428), (427, 429), (428, 429), (428, 430), (429, 431), (430, 431), (432, 433), (432, 434), (432, 438), (433, 435), (433, 439), (434, 435), (434, 436), (435, 437), (436, 437), (436, 438), (437, 439), (438, 439), (440, 441), (440, 442), (440, 446), (441, 443), (441, 447), (442, 443), (442, 444), (443, 445), (444, 445), (444, 446), (445, 447), (446, 447), (448, 449), (448, 450), (448, 454), (449, 451), (449, 455), (450, 451), (450, 452), (451, 453), (452, 453), (452, 454), (453, 455), (454, 455), (456, 457), (456, 458), (456, 462), (457, 459), (457, 463), (458, 459), (458, 460), (459, 461), (460, 461), (460, 462), (461, 463), (462, 463), (464, 465), (464, 466), (464, 470), (465, 467), (465, 471), (466, 467), (466, 468), (467, 469), (468, 469), (468, 470), (469, 471), (470, 471), (472, 473), (472, 474), (472, 478), (473, 475), (473, 479), (474, 475), (474, 476), (475, 477), (476, 477), (476, 478), (477, 479), (478, 479), (480, 481), (480, 482), (480, 486), (481, 483), (481, 487), (482, 483), (482, 484), (483, 485), (484, 485), (484, 486), (485, 487), (486, 487), (488, 489), (488, 490), (488, 494), (489, 491), (489, 495), (490, 491), (490, 492), (491, 493), (492, 493), (492, 494), (493, 495), (494, 495), (496, 497), (496, 498), (496, 502), (497, 499), (497, 503), (498, 499), (498, 500), (499, 501), (500, 501), (500, 502), (501, 503), (502, 503), (504, 505), (504, 506), (504, 510), (505, 507), (505, 511), (506, 507), (506, 508), (507, 509), (508, 509), (508, 510), (509, 511), (510, 511), (512, 513), (512, 514), (512, 518), (513, 515), (513, 519), (514, 515), (514, 516), (515, 517), (516, 517), (516, 518), (517, 519), (518, 519), (520, 521), (520, 522), (520, 526), (521, 523), (521, 527), (522, 523), (522, 524), (523, 525), (524, 525), (524, 526), (525, 527), (526, 527), (528, 529), (528, 530), (528, 534), (529, 531), (529, 535), (530, 531), (530, 532), (531, 533), (532, 533), (532, 534), (533, 535), (534, 535), (536, 537), (536, 538), (536, 542), (537, 539), (537, 543), (538, 539), (538, 540), (539, 541), (540, 541), (540, 542), (541, 543), (542, 543), (544, 545), (544, 546), (544, 550), (545, 547), (545, 551), (546, 547), (546, 548), (547, 549), (548, 549), (548, 550), (549, 551), (550, 551), (552, 553), (552, 554), (552, 558), (553, 555), (553, 559), (554, 555), (554, 556), (555, 557), (556, 557), (556, 558), (557, 559), (558, 559), (560, 561), (560, 562), (560, 566), (561, 563), (561, 567), (562, 563), (562, 564), (563, 565), (564, 565), (564, 566), (565, 567), (566, 567)])
me_grass_hummock.attributes.new('sharp_edge', 'BOOLEAN', 'EDGE').data.foreach_set('value', [ (min(e.vertices), max(e.vertices)) in _k for e in me_grass_hummock.edges])
me_grass_hummock.materials.append(mat_vg_f_hmud_mud)
me_grass_hummock.materials.append(mat_vg_f_hgrass_grass)
me_grass_hummock.materials.append(mat_vg_f_hgrass2_grass)
me_grass_hummock.materials.append(mat_vg_f_hreed_grass)
me_grass_hummock.update()

# ---- objects
ob_grass_hummock = bpy.data.objects.new('grass_hummock', me_grass_hummock)

# ---- transforms, parenting, visibility, modifiers, constraints
ob_grass_hummock.location = (0.0, 0.0, 0.0)

# ---- collection membership
scene.collection.objects.link(ob_grass_hummock)

# ---- scene / render settings (as saved in the file)
scene.frame_start = 1; scene.frame_end = 250; scene.frame_set(1)
scene.render.engine = 'CYCLES'
scene.render.resolution_x = 420
scene.render.resolution_y = 420
scene.render.bake_bias = 0.0
scene.render.bake_samples = 0
scene.render.compositor_device = 'GPU'
scene.cycles.samples = 24
scene.cycles.adaptive_threshold = 0.05
scene.cycles.max_bounces = 4
scene.cycles.diffuse_bounces = 2
scene.cycles.glossy_bounces = 2
scene.cycles.transmission_bounces = 2
scene.cycles.transparent_max_bounces = 4
scene.eevee.taa_render_samples = 48
scene.eevee.use_volume_custom_range = False
scene.eevee.fast_gi_thickness_near = 0.1
scene.eevee.fast_gi_thickness_far = 0.0
scene.eevee.ray_tracing_options.screen_trace_thickness = 0.1
scene.view_settings.view_transform = 'Standard'
bpy.context.view_layer.update()

# ---- added for rendering (the .blend has no active camera): camera
cam_auto = bpy.data.cameras.new('AutoCamera')
cam_auto.lens = 50.0
cam_auto.sensor_width = 36.0
cam_auto.clip_end = 1000.0
ob_auto_camera = bpy.data.objects.new('AutoCamera', cam_auto)
scene.collection.objects.link(ob_auto_camera)
ob_auto_camera.location = (22.1625, -26.595, 20.73)
ob_auto_camera.rotation_euler = (1.09748, -7.21219e-08, 0.694738)
scene.camera = ob_auto_camera
bpy.context.view_layer.update()
